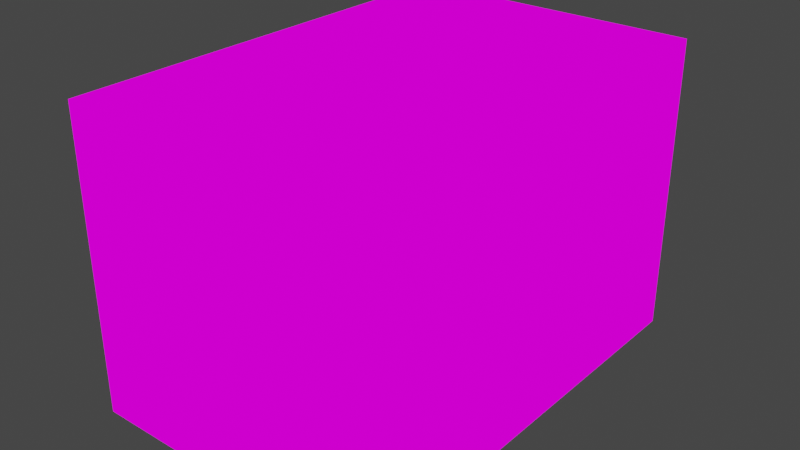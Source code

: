 # Source: TentContainer6red.blend  (saved by Blender 3.2.14; exported with 4.5.12 LTS)
import bpy
from mathutils import Matrix  # noqa: F401  (used for matrix-valued properties, if any)

bpy.ops.wm.read_factory_settings(use_empty=True)
scene = bpy.context.scene
scene.name = 'Scene'

# ---- collections
col_collection = bpy.data.collections.new('Collection'); scene.collection.children.link(col_collection)

# ---- images (referenced by path relative to the original .blend; pixels are not part of the script)
import os
ASSET_DIR = os.environ.get("B2B_ASSET_DIR", "")  # directory of the original .blend (textures are referenced by path, not embedded)
HERE = os.path.dirname(os.path.abspath(__file__))  # packed textures are extracted next to this script under _unpacked/

def load_image(name, relpath, width, height, colorspace="sRGB"):
    """Load a texture the original file referenced (path relative to the .blend, or extracted next to this script)."""
    p = next((c for c in (os.path.join(HERE, relpath), os.path.join(ASSET_DIR, relpath)) if relpath and os.path.exists(c)), "")
    if p:
        img = bpy.data.images.load(p, check_existing=True)
        img.name = name
    else:  # same state as the original file: an image datablock whose file is absent (Cycles renders it pink)
        img = bpy.data.images.new(name, width, height)
        img.source = "FILE"
        img.filepath = "//" + (relpath or name)
    img.colorspace_settings.name = colorspace
    return img
img_cratesrefugeemisc_png = load_image('CratesRefugeeMisc.png', 'CratesRefugeeMisc.png', 1024, 1024, 'sRGB')

# ---- materials (node trees are filled in below, after node groups)
mat_cratesrefugeemisc = bpy.data.materials.new('CratesRefugeeMisc')
mat_cratesrefugeemisc.alpha_threshold = 0.0
mat_cratesrefugeemisc.use_transparent_shadow = False
mat_cratesrefugeemisc.line_color = (0.0, 0.0, 0.0, 1.0)

# ---- material node trees
mat_cratesrefugeemisc.use_nodes = True; mat_cratesrefugeemisc.node_tree.nodes.clear()
_N = mat_cratesrefugeemisc.node_tree.nodes; _L = mat_cratesrefugeemisc.node_tree.links
n0 = _N.new('ShaderNodeOutputMaterial'); n0.name = 'Material Output'; n0.location = (400, 0)
n1 = _N.new('ShaderNodeLightPath'); n1.name = 'Light Path'; n1.location = (0, 250)
n2 = _N.new('ShaderNodeBsdfTransparent'); n2.name = 'Transparent BSDF'; n2.location = (-200, -100)
n3 = _N.new('ShaderNodeEmission'); n3.name = 'Emission'; n3.location = (-200, -200)
n4 = _N.new('ShaderNodeMixShader'); n4.name = 'Mix Shader'; n4.location = (200, 0)
n5 = _N.new('ShaderNodeMixShader'); n5.name = 'Mix Shader.001'; n5.location = (0, -100)
n6 = _N.new('ShaderNodeTexImage'); n6.name = 'Image Texture'; n6.location = (-500, 100)
n6.image = img_cratesrefugeemisc_png
n6.interpolation = 'Closest'
_L.new(n6.outputs[0], n3.inputs[0])
_L.new(n6.outputs[1], n5.inputs[0])
_L.new(n2.outputs[0], n5.inputs[1])
_L.new(n2.outputs[0], n4.inputs[1])
_L.new(n3.outputs[0], n5.inputs[2])
_L.new(n5.outputs[0], n4.inputs[2])
_L.new(n1.outputs[0], n4.inputs[0])
_L.new(n4.outputs[0], n0.inputs[0])
n0.is_active_output = True

# ---- world
world_world = bpy.data.worlds.new('World'); scene.world = world_world
world_world.use_nodes = True; world_world.node_tree.nodes.clear()
_N = world_world.node_tree.nodes; _L = world_world.node_tree.links
n0 = _N.new('ShaderNodeOutputWorld'); n0.name = 'World Output'; n0.location = (300, 300)
n1 = _N.new('ShaderNodeBackground'); n1.name = 'Background'; n1.location = (10, 300)
n1.inputs[0].default_value = (0.05088, 0.05088, 0.05088, 1.0)
_L.new(n1.outputs[0], n0.inputs[0])
n0.is_active_output = True
world_world.color = (0.05088, 0.05088, 0.05088)
world_world.use_sun_shadow = False
world_world.sun_shadow_jitter_overblur = 0.0

# ---- meshes
me_cube = bpy.data.meshes.new('Cube')
me_cube.from_pydata([(-2.0, 0.0, -2.0), (0.0, 0.0, 0.0), (0.0, 1.0, 0.0), (0.0, 0.5, 0.0), (0.0, 1.5, 0.0), (0.0, 0.0, -0.5), (0.0, 1.0, -0.5), (0.0, 0.5, -0.5), (0.0, 1.5, -0.5), (0.0, 0.0, -1.0), (0.0, 0.5, -1.0), (0.0, 0.0, -1.5), (0.0, 1.0, -1.0), (0.0, 1.5, -1.0), (0.0, 0.5, -1.5), (0.0, 1.0, -1.5), (0.0, 0.0, -2.0), (-1.5, 0.0, -2.0), (-0.5, 0.0, -2.0), (-1.0, 0.0, -2.0), (-2.0, 0.5, -2.0), (0.0, 1.5, -1.5), (-1.0, 0.5, -2.0), (-1.5, 0.5, -2.0), (-2.0, 1.0, -2.0), (-0.5, 0.5, -2.0), (-2.0, 1.5, -2.0), (-1.5, 1.0, -2.0), (-1.5, 1.5, -2.0), (0.0, 0.5, -2.0), (0.0, 1.0, -2.0), (-1.0, 1.5, -2.0), (-1.0, 1.0, -2.0), (-0.5, 1.0, -2.0), (-0.5, 1.5, -2.0), (0.0, 1.5, -2.0), (-2.001, 0.0, -2.001), (-0.0009716, 0.0, -0.001231), (-0.501, 0.0, -0.001231), (-1.001, 0.0, -0.001231), (-1.501, 0.0, -0.001231), (-2.001, 0.0, -0.001231), (-2.001, 0.0, -1.501), (-2.001, 0.0, -0.5012), (-2.001, 0.0, -1.001), (-0.0009716, 1.0, -0.001231), (-0.0009716, 0.5, -0.001231), (-0.0009716, 1.5, -0.001231), (-0.501, 1.0, -0.001231), (-0.501, 0.5, -0.001231), (-0.501, 1.5, -0.001231), (-1.001, 0.5, -0.001231), (-1.001, 1.0, -0.001231), (-1.001, 1.5, -0.001231), (-1.501, 0.5, -0.001231), (-1.501, 1.0, -0.001231), (-2.001, 0.5, -2.001), (-1.501, 1.5, -0.001231), (-2.001, 0.5, -1.001), (-2.001, 0.5, -1.501), (-2.001, 1.0, -2.001), (-2.001, 0.5, -0.5012), (-2.001, 1.5, -2.001), (-2.001, 1.0, -1.501), (-2.001, 1.5, -1.501), (-2.001, 0.5, -0.001231), (-2.001, 1.0, -0.001231), (-2.001, 1.5, -1.001), (-2.001, 1.0, -1.001), (-2.001, 1.0, -0.5012), (-2.001, 1.5, -0.5012), (-2.001, 1.5, -0.001231), (-2.001, 0.0, -2.001), (-2.001, 0.0, -0.001231), (-2.001, 0.0, -1.501), (-2.001, 0.0, -0.5012), (-2.001, 0.0, -1.001), (-2.001, 0.5, -2.001), (-2.001, 0.5, -1.001), (-2.001, 0.5, -1.501), (-2.001, 1.0, -2.001), (-2.001, 0.5, -0.5012), (-2.001, 1.5, -2.001), (-2.001, 1.0, -1.501), (-2.001, 1.5, -1.501), (-2.001, 0.5, -0.001231), (-2.001, 1.0, -0.001231), (-2.001, 1.5, -1.001), (-2.001, 1.0, -1.001), (-2.001, 1.0, -0.5012), (-2.001, 1.5, -0.5012), (-2.001, 1.5, -0.001231), (-0.5017, 1.485, -2.001), (-0.5017, 1.485, -0.001231), (-0.5017, 1.485, -1.501), (-0.5017, 1.485, -0.5012), (-0.5017, 1.485, -1.001), (-0.001731, 1.485, -2.001), (-0.001731, 1.485, -1.001), (-0.001731, 1.485, -1.501), (-0.001731, 1.485, -0.5012), (-0.001731, 1.485, -0.001231), (-0.5017, 1.485, -2.001), (-0.5017, 1.485, -0.001231), (-0.5017, 1.485, -1.501), (-0.5017, 1.485, -0.5012), (-0.5017, 1.485, -1.001), (-1.002, 1.485, -2.001), (-1.002, 1.485, -1.001), (-1.002, 1.485, -1.501), (-1.502, 1.485, -2.001), (-1.002, 1.485, -0.5012), (-2.002, 1.485, -2.001), (-1.502, 1.485, -1.501), (-2.002, 1.485, -1.501), (-1.002, 1.485, -0.001231), (-1.502, 1.485, -0.001231), (-2.002, 1.485, -1.001), (-1.502, 1.485, -1.001), (-1.502, 1.485, -0.5012), (-2.002, 1.485, -0.5012), (-2.002, 1.485, -0.001231), (0.0, -1.0, 0.0), (0.0, -0.5, 0.0), (0.0, -1.5, 0.0), (0.0, -1.0, -0.5), (0.0, -0.5, -0.5), (0.0, -1.5, -0.5), (0.0, -0.5, -1.0), (0.0, -1.0, -1.0), (0.0, -1.5, -1.0), (0.0, -0.5, -1.5), (0.0, -1.0, -1.5), (-2.0, -0.5, -2.0), (0.0, -1.5, -1.5), (-1.0, -0.5, -2.0), (-1.5, -0.5, -2.0), (-2.0, -1.0, -2.0), (-0.5, -0.5, -2.0), (-2.0, -1.5, -2.0), (-1.5, -1.0, -2.0), (-1.5, -1.5, -2.0), (0.0, -0.5, -2.0), (0.0, -1.0, -2.0), (-1.0, -1.5, -2.0), (-1.0, -1.0, -2.0), (-0.5, -1.0, -2.0), (-0.5, -1.5, -2.0), (0.0, -1.5, -2.0), (-0.0009716, -1.0, -0.001231), (-0.0009716, -0.5, -0.001231), (-0.0009716, -1.5, -0.001231), (-0.501, -1.0, -0.001231), (-0.501, -0.5, -0.001231), (-0.501, -1.5, -0.001231), (-1.001, -0.5, -0.001231), (-1.001, -1.0, -0.001231), (-1.001, -1.5, -0.001231), (-1.501, -0.5, -0.001231), (-1.501, -1.0, -0.001231), (-2.001, -0.5, -2.001), (-1.501, -1.5, -0.001231), (-2.001, -0.5, -1.001), (-2.001, -0.5, -1.501), (-2.001, -1.0, -2.001), (-2.001, -0.5, -0.5012), (-2.001, -1.5, -2.001), (-2.001, -1.0, -1.501), (-2.001, -1.5, -1.501), (-2.001, -0.5, -0.001231), (-2.001, -1.0, -0.001231), (-2.001, -1.5, -1.001), (-2.001, -1.0, -1.001), (-2.001, -1.0, -0.5012), (-2.001, -1.5, -0.5012), (-2.001, -1.5, -0.001231), (-2.001, -0.5, -2.001), (-2.001, -0.5, -1.001), (-2.001, -0.5, -1.501), (-2.001, -1.0, -2.001), (-2.001, -0.5, -0.5012), (-2.001, -1.5, -2.001), (-2.001, -1.0, -1.501), (-2.001, -1.5, -1.501), (-2.001, -0.5, -0.001231), (-2.001, -1.0, -0.001231), (-2.001, -1.5, -1.001), (-2.001, -1.0, -1.001), (-2.001, -1.0, -0.5012), (-2.001, -1.5, -0.5012), (-2.001, -1.5, -0.001231), (-0.5017, -1.485, -2.001), (-0.5017, -1.485, -0.001231), (-0.5017, -1.485, -1.501), (-0.5017, -1.485, -0.5012), (-0.5017, -1.485, -1.001), (-0.001731, -1.485, -2.001), (-0.001731, -1.485, -1.001), (-0.001731, -1.485, -1.501), (-0.001731, -1.485, -0.5012), (-0.001731, -1.485, -0.001231), (-0.5017, -1.485, -2.001), (-0.5017, -1.485, -0.001231), (-0.5017, -1.485, -1.501), (-0.5017, -1.485, -0.5012), (-0.5017, -1.485, -1.001), (-1.002, -1.485, -2.001), (-1.502, -1.485, -2.001), (-1.002, -1.485, -0.5012), (-2.002, -1.485, -2.001), (-1.502, -1.485, -1.501), (-2.002, -1.485, -1.501), (-1.002, -1.485, -0.001231), (-1.502, -1.485, -0.001231), (-2.002, -1.485, -1.001), (-1.502, -1.485, -1.001), (-1.502, -1.485, -0.5012), (-2.002, -1.485, -0.5012), (-2.002, -1.485, -0.001231), (-0.5017, -1.401, -2.001), (-0.5017, -1.401, -1.501), (-0.5017, -1.401, -1.001), (-0.5017, -1.401, -0.5012), (-1.002, -1.401, -2.001), (-1.002, -1.401, -1.001), (-1.002, -1.401, -1.501), (-1.502, -1.401, -1.501), (-1.002, -1.401, -0.5012), (-1.502, -1.401, -1.001), (-1.502, -1.401, -0.5012), (-1.502, -1.401, -2.001), (-0.0492, 1.0, -0.5), (-0.0492, 0.5, -0.5), (-0.0492, 1.0, -1.0), (-0.0492, 1.0, -1.5), (-0.0492, 0.5, -1.5), (-0.0492, 0.5, -1.0), (-0.0492, -1.0, -0.5), (-0.0492, -0.5, -0.5), (-0.0492, -1.0, -1.0), (-0.0492, -1.0, -1.5), (-0.0492, -0.5, -1.5), (-0.0492, -0.5, -1.0)], [], [(7, 3, 1, 5), (6, 2, 3, 7), (8, 4, 2, 6), (10, 7, 5, 9), (15, 234, 235, 14), (13, 8, 6, 12), (14, 10, 9, 11), (126, 128, 242, 238), (21, 13, 12, 15), (29, 14, 11, 16), (30, 15, 14, 29), (35, 21, 15, 30), (23, 20, 0, 17), (22, 23, 17, 19), (25, 22, 19, 18), (29, 25, 18, 16), (27, 24, 20, 23), (32, 27, 23, 22), (33, 32, 22, 25), (30, 33, 25, 29), (28, 26, 24, 27), (31, 28, 27, 32), (34, 31, 32, 33), (35, 34, 33, 30), (49, 38, 37, 46), (48, 49, 46, 45), (50, 48, 45, 47), (51, 39, 38, 49), (52, 51, 49, 48), (53, 52, 48, 50), (54, 40, 39, 51), (55, 54, 51, 52), (57, 55, 52, 53), (65, 41, 40, 54), (66, 65, 54, 55), (71, 66, 55, 57), (59, 42, 36, 56), (58, 44, 42, 59), (61, 43, 44, 58), (65, 41, 43, 61), (63, 59, 56, 60), (68, 58, 59, 63), (69, 61, 58, 68), (66, 65, 61, 69), (64, 63, 60, 62), (67, 68, 63, 64), (70, 69, 68, 67), (71, 66, 69, 70), (79, 74, 72, 77), (78, 76, 74, 79), (81, 75, 76, 78), (85, 73, 75, 81), (83, 79, 77, 80), (88, 78, 79, 83), (89, 81, 78, 88), (86, 85, 81, 89), (84, 83, 80, 82), (87, 88, 83, 84), (90, 89, 88, 87), (91, 86, 89, 90), (99, 97, 92, 94), (98, 99, 94, 96), (100, 98, 96, 95), (101, 100, 95, 93), (109, 104, 102, 107), (108, 106, 104, 109), (111, 105, 106, 108), (115, 103, 105, 111), (113, 109, 107, 110), (118, 108, 109, 113), (119, 111, 108, 118), (116, 115, 111, 119), (114, 113, 110, 112), (117, 118, 113, 114), (120, 119, 118, 117), (121, 116, 119, 120), (126, 5, 1, 123), (125, 126, 123, 122), (127, 125, 122, 124), (128, 9, 5, 126), (14, 235, 236, 10), (130, 129, 125, 127), (131, 11, 9, 128), (129, 239, 237, 125), (134, 132, 129, 130), (142, 16, 11, 131), (143, 142, 131, 132), (148, 143, 132, 134), (136, 17, 0, 133), (135, 19, 17, 136), (138, 18, 19, 135), (142, 16, 18, 138), (140, 136, 133, 137), (145, 135, 136, 140), (146, 138, 135, 145), (143, 142, 138, 146), (141, 140, 137, 139), (144, 145, 140, 141), (147, 146, 145, 144), (148, 143, 146, 147), (153, 150, 37, 38), (152, 149, 150, 153), (154, 151, 149, 152), (155, 153, 38, 39), (156, 152, 153, 155), (157, 154, 152, 156), (158, 155, 39, 40), (159, 156, 155, 158), (161, 157, 156, 159), (169, 158, 40, 41), (170, 159, 158, 169), (175, 161, 159, 170), (163, 160, 36, 42), (162, 163, 42, 44), (165, 162, 44, 43), (169, 165, 43, 41), (167, 164, 160, 163), (172, 167, 163, 162), (173, 172, 162, 165), (170, 173, 165, 169), (168, 166, 164, 167), (171, 168, 167, 172), (174, 171, 172, 173), (175, 174, 173, 170), (178, 176, 72, 74), (177, 178, 74, 76), (180, 177, 76, 75), (184, 180, 75, 73), (182, 179, 176, 178), (187, 182, 178, 177), (188, 187, 177, 180), (185, 188, 180, 184), (183, 181, 179, 182), (186, 183, 182, 187), (189, 186, 187, 188), (190, 189, 188, 185), (198, 193, 191, 196), (197, 195, 193, 198), (199, 194, 195, 197), (200, 192, 194, 199), (215, 210, 226, 228), (203, 205, 221, 220), (210, 207, 230, 226), (212, 208, 204, 202), (205, 204, 222, 221), (204, 208, 227, 222), (216, 215, 228, 229), (213, 216, 208, 212), (211, 209, 207, 210), (214, 211, 210, 215), (217, 214, 215, 216), (218, 217, 216, 213), (225, 223, 219, 220), (224, 225, 220, 221), (227, 224, 221, 222), (226, 230, 223, 225), (228, 226, 225, 224), (229, 228, 224, 227), (208, 216, 229, 227), (201, 203, 220, 219), (206, 201, 219, 223), (207, 206, 223, 230), (233, 231, 232, 236), (234, 233, 236, 235), (239, 242, 238, 237), (240, 241, 242, 239), (132, 240, 239, 129), (12, 15, 234, 233), (7, 6, 231, 232), (128, 131, 241, 242), (131, 241, 240, 132), (10, 236, 232, 7), (6, 12, 233, 231), (125, 126, 238, 237)])
_uv = me_cube.uv_layers.new(name='UVMap')
_uv.uv.foreach_set('vector', [0.5552, 0.09828, 0.5552, 0.1481, 0.5275, 0.1481, 0.5275, 0.09828, 0.5426, 0.09828, 0.5426, 0.1481, 0.5149, 0.1481, 0.5149, 0.09828, 0.583, 0.09828, 0.583, 0.1481, 0.5553, 0.1481, 0.5553, 0.09828, 0.5552, 0.07485, 0.5552, 0.09813, 0.5275, 0.09813, 0.5275, 0.07485, 0.5371, 0.415, 0.5371, 0.415, 0.5371, 0.415, 0.5371, 0.415, 0.583, 0.07485, 0.583, 0.09813, 0.5553, 0.09813, 0.5553, 0.07485, 0.5552, 0.05219, 0.5552, 0.07469, 0.5275, 0.07469, 0.5275, 0.05219, 0.5371, 0.415, 0.5371, 0.415, 0.5371, 0.415, 0.5371, 0.415, 0.583, 0.05219, 0.583, 0.07469, 0.5553, 0.07469, 0.5553, 0.05219, 0.5552, 0.002191, 0.5552, 0.05204, 0.5275, 0.05204, 0.5275, 0.002191, 0.5689, 0.002191, 0.5689, 0.05204, 0.5412, 0.05204, 0.5412, 0.002191, 0.583, 0.002191, 0.583, 0.05204, 0.5553, 0.05204, 0.5553, 0.002191, 0.4997, 0.2503, 0.472, 0.2503, 0.472, 0.3002, 0.4997, 0.3002, 0.5274, 0.2503, 0.4997, 0.2503, 0.4997, 0.3002, 0.5274, 0.3002, 0.5552, 0.2503, 0.5275, 0.2503, 0.5275, 0.3002, 0.5552, 0.3002, 0.583, 0.2503, 0.5553, 0.2503, 0.5553, 0.3002, 0.583, 0.3002, 0.4997, 0.2738, 0.472, 0.2738, 0.472, 0.3236, 0.4997, 0.3236, 0.5275, 0.2753, 0.5275, 0.2753, 0.5275, 0.2753, 0.5275, 0.2753, 0.5275, 0.2753, 0.5275, 0.2753, 0.5275, 0.2753, 0.5275, 0.2753, 0.583, 0.2503, 0.5553, 0.2503, 0.5553, 0.3002, 0.583, 0.3002, 0.4997, 0.2003, 0.472, 0.2003, 0.472, 0.2502, 0.4997, 0.2502, 0.5274, 0.2003, 0.4997, 0.2003, 0.4997, 0.2502, 0.5274, 0.2502, 0.5552, 0.2003, 0.5275, 0.2003, 0.5275, 0.2502, 0.5552, 0.2502, 0.583, 0.2003, 0.5553, 0.2003, 0.5553, 0.2502, 0.583, 0.2502, 0.5552, 0.3503, 0.5275, 0.3503, 0.5275, 0.4002, 0.5552, 0.4002, 0.5426, 0.3503, 0.5149, 0.3503, 0.5149, 0.4002, 0.5426, 0.4002, 0.583, 0.3503, 0.5553, 0.3503, 0.5553, 0.4002, 0.583, 0.4002, 0.5552, 0.3003, 0.5275, 0.3003, 0.5275, 0.3502, 0.5552, 0.3502, 0.5414, 0.3003, 0.5414, 0.3003, 0.5414, 0.3003, 0.5414, 0.3003, 0.583, 0.3003, 0.5553, 0.3003, 0.5553, 0.3502, 0.583, 0.3502, 0.5552, 0.2503, 0.5275, 0.2503, 0.5275, 0.3002, 0.5552, 0.3002, 0.5414, 0.3003, 0.5414, 0.3003, 0.5414, 0.3003, 0.5414, 0.3003, 0.583, 0.2503, 0.5553, 0.2503, 0.5553, 0.3002, 0.583, 0.3002, 0.5552, 0.2003, 0.5275, 0.2003, 0.5275, 0.2502, 0.5552, 0.2502, 0.5153, 0.2003, 0.4876, 0.2003, 0.4876, 0.2502, 0.5153, 0.2502, 0.583, 0.2003, 0.5553, 0.2003, 0.5553, 0.2502, 0.583, 0.2502, 0.4997, 0.2503, 0.4997, 0.3002, 0.472, 0.3002, 0.472, 0.2503, 0.5274, 0.2503, 0.5274, 0.3002, 0.4997, 0.3002, 0.4997, 0.2503, 0.5552, 0.2503, 0.5552, 0.3002, 0.5275, 0.3002, 0.5275, 0.2503, 0.583, 0.2503, 0.583, 0.3002, 0.5553, 0.3002, 0.5553, 0.2503, 0.4997, 0.2738, 0.4997, 0.3236, 0.472, 0.3236, 0.472, 0.2738, 0.5275, 0.2753, 0.5275, 0.2753, 0.5275, 0.2753, 0.5275, 0.2753, 0.5275, 0.2753, 0.5275, 0.2753, 0.5275, 0.2753, 0.5275, 0.2753, 0.583, 0.2789, 0.583, 0.3287, 0.5553, 0.3287, 0.5553, 0.2789, 0.4997, 0.2003, 0.4997, 0.2502, 0.472, 0.2502, 0.472, 0.2003, 0.5274, 0.2003, 0.5274, 0.2502, 0.4997, 0.2502, 0.4997, 0.2003, 0.5552, 0.2003, 0.5552, 0.2502, 0.5275, 0.2502, 0.5275, 0.2003, 0.583, 0.2003, 0.583, 0.2502, 0.5553, 0.2502, 0.5553, 0.2003, 0.4997, 0.2503, 0.4997, 0.3002, 0.472, 0.3002, 0.472, 0.2503, 0.5274, 0.2503, 0.5274, 0.3002, 0.4997, 0.3002, 0.4997, 0.2503, 0.5552, 0.2503, 0.5552, 0.3002, 0.5275, 0.3002, 0.5275, 0.2503, 0.583, 0.2503, 0.583, 0.3002, 0.5553, 0.3002, 0.5553, 0.2503, 0.4997, 0.2738, 0.4997, 0.3236, 0.472, 0.3236, 0.472, 0.2738, 0.5275, 0.2753, 0.5275, 0.2753, 0.5275, 0.2753, 0.5275, 0.2753, 0.5275, 0.2753, 0.5275, 0.2753, 0.5275, 0.2753, 0.5275, 0.2753, 0.583, 0.2789, 0.583, 0.3287, 0.5553, 0.3287, 0.5553, 0.2789, 0.4997, 0.2003, 0.4997, 0.2502, 0.472, 0.2502, 0.472, 0.2003, 0.5274, 0.2003, 0.5274, 0.2502, 0.4997, 0.2502, 0.4997, 0.2003, 0.5552, 0.2003, 0.5552, 0.2502, 0.5275, 0.2502, 0.5275, 0.2003, 0.583, 0.2003, 0.583, 0.2502, 0.5553, 0.2502, 0.5553, 0.2003, 0.4997, 0.2035, 0.472, 0.2035, 0.472, 0.2533, 0.4997, 0.2533, 0.5274, 0.2035, 0.4997, 0.2035, 0.4997, 0.2533, 0.5274, 0.2533, 0.5552, 0.2035, 0.5275, 0.2035, 0.5275, 0.2533, 0.5552, 0.2533, 0.583, 0.2035, 0.5553, 0.2035, 0.5553, 0.2533, 0.583, 0.2533, 0.4997, 0.2503, 0.4997, 0.3002, 0.472, 0.3002, 0.472, 0.2503, 0.5127, 0.2248, 0.5127, 0.2746, 0.485, 0.2746, 0.485, 0.2248, 0.5727, 0.2287, 0.5727, 0.2785, 0.545, 0.2785, 0.545, 0.2287, 0.583, 0.2503, 0.583, 0.3002, 0.5553, 0.3002, 0.5553, 0.2503, 0.4997, 0.2738, 0.4997, 0.3236, 0.472, 0.3236, 0.472, 0.2738, 0.5275, 0.2753, 0.5275, 0.2753, 0.5275, 0.2753, 0.5275, 0.2753, 0.5275, 0.2753, 0.5275, 0.2753, 0.5275, 0.2753, 0.5275, 0.2753, 0.583, 0.2789, 0.583, 0.3287, 0.5553, 0.3287, 0.5553, 0.2789, 0.4997, 0.2003, 0.4997, 0.2502, 0.472, 0.2502, 0.472, 0.2003, 0.5274, 0.2003, 0.5274, 0.2502, 0.4997, 0.2502, 0.4997, 0.2003, 0.5552, 0.2003, 0.5552, 0.2502, 0.5275, 0.2502, 0.5275, 0.2003, 0.583, 0.2003, 0.583, 0.2502, 0.5553, 0.2502, 0.5553, 0.2003, 0.5552, 0.09828, 0.5275, 0.09828, 0.5275, 0.1481, 0.5552, 0.1481, 0.5426, 0.09828, 0.5149, 0.09828, 0.5149, 0.1481, 0.5426, 0.1481, 0.583, 0.09828, 0.5553, 0.09828, 0.5553, 0.1481, 0.583, 0.1481, 0.5552, 0.07485, 0.5275, 0.07485, 0.5275, 0.09813, 0.5552, 0.09813, 0.5371, 0.415, 0.5371, 0.415, 0.5371, 0.415, 0.5371, 0.415, 0.583, 0.07485, 0.5553, 0.07485, 0.5553, 0.09813, 0.583, 0.09813, 0.5552, 0.05219, 0.5275, 0.05219, 0.5275, 0.07469, 0.5552, 0.07469, 0.5371, 0.415, 0.5371, 0.415, 0.5371, 0.415, 0.5371, 0.415, 0.583, 0.05219, 0.5553, 0.05219, 0.5553, 0.07469, 0.583, 0.07469, 0.5552, 0.002191, 0.5275, 0.002191, 0.5275, 0.05204, 0.5552, 0.05204, 0.5689, 0.002191, 0.5412, 0.002191, 0.5412, 0.05204, 0.5689, 0.05204, 0.583, 0.002191, 0.5553, 0.002191, 0.5553, 0.05204, 0.583, 0.05204, 0.4997, 0.2503, 0.4997, 0.3002, 0.472, 0.3002, 0.472, 0.2503, 0.5274, 0.2503, 0.5274, 0.3002, 0.4997, 0.3002, 0.4997, 0.2503, 0.5552, 0.2503, 0.5552, 0.3002, 0.5275, 0.3002, 0.5275, 0.2503, 0.583, 0.2503, 0.583, 0.3002, 0.5553, 0.3002, 0.5553, 0.2503, 0.4997, 0.2738, 0.4997, 0.3236, 0.472, 0.3236, 0.472, 0.2738, 0.5275, 0.2753, 0.5275, 0.2753, 0.5275, 0.2753, 0.5275, 0.2753, 0.5275, 0.2753, 0.5275, 0.2753, 0.5275, 0.2753, 0.5275, 0.2753, 0.583, 0.2503, 0.583, 0.3002, 0.5553, 0.3002, 0.5553, 0.2503, 0.4997, 0.2003, 0.4997, 0.2502, 0.472, 0.2502, 0.472, 0.2003, 0.5274, 0.2003, 0.5274, 0.2502, 0.4997, 0.2502, 0.4997, 0.2003, 0.5552, 0.2003, 0.5552, 0.2502, 0.5275, 0.2502, 0.5275, 0.2003, 0.583, 0.2003, 0.583, 0.2502, 0.5553, 0.2502, 0.5553, 0.2003, 0.5552, 0.3503, 0.5552, 0.4002, 0.5275, 0.4002, 0.5275, 0.3503, 0.5426, 0.3503, 0.5426, 0.4002, 0.5149, 0.4002, 0.5149, 0.3503, 0.583, 0.3503, 0.583, 0.4002, 0.5553, 0.4002, 0.5553, 0.3503, 0.5552, 0.3003, 0.5552, 0.3502, 0.5275, 0.3502, 0.5275, 0.3003, 0.5414, 0.3003, 0.5414, 0.3003, 0.5414, 0.3003, 0.5414, 0.3003, 0.583, 0.3003, 0.583, 0.3502, 0.5553, 0.3502, 0.5553, 0.3003, 0.5552, 0.2503, 0.5552, 0.3002, 0.5275, 0.3002, 0.5275, 0.2503, 0.5414, 0.3003, 0.5414, 0.3003, 0.5414, 0.3003, 0.5414, 0.3003, 0.583, 0.2503, 0.583, 0.3002, 0.5553, 0.3002, 0.5553, 0.2503, 0.5552, 0.2003, 0.5552, 0.2502, 0.5275, 0.2502, 0.5275, 0.2003, 0.5153, 0.2003, 0.5153, 0.2502, 0.4876, 0.2502, 0.4876, 0.2003, 0.583, 0.2003, 0.583, 0.2502, 0.5553, 0.2502, 0.5553, 0.2003, 0.4997, 0.2503, 0.472, 0.2503, 0.472, 0.3002, 0.4997, 0.3002, 0.5274, 0.2503, 0.4997, 0.2503, 0.4997, 0.3002, 0.5274, 0.3002, 0.5552, 0.2503, 0.5275, 0.2503, 0.5275, 0.3002, 0.5552, 0.3002, 0.583, 0.2503, 0.5553, 0.2503, 0.5553, 0.3002, 0.583, 0.3002, 0.4997, 0.2738, 0.472, 0.2738, 0.472, 0.3236, 0.4997, 0.3236, 0.5275, 0.2753, 0.5275, 0.2753, 0.5275, 0.2753, 0.5275, 0.2753, 0.5275, 0.2753, 0.5275, 0.2753, 0.5275, 0.2753, 0.5275, 0.2753, 0.583, 0.2789, 0.5553, 0.2789, 0.5553, 0.3287, 0.583, 0.3287, 0.4997, 0.2003, 0.472, 0.2003, 0.472, 0.2502, 0.4997, 0.2502, 0.5274, 0.2003, 0.4997, 0.2003, 0.4997, 0.2502, 0.5274, 0.2502, 0.5552, 0.2003, 0.5275, 0.2003, 0.5275, 0.2502, 0.5552, 0.2502, 0.583, 0.2003, 0.5553, 0.2003, 0.5553, 0.2502, 0.583, 0.2502, 0.4997, 0.2503, 0.472, 0.2503, 0.472, 0.3002, 0.4997, 0.3002, 0.5274, 0.2503, 0.4997, 0.2503, 0.4997, 0.3002, 0.5274, 0.3002, 0.5552, 0.2503, 0.5275, 0.2503, 0.5275, 0.3002, 0.5552, 0.3002, 0.583, 0.2503, 0.5553, 0.2503, 0.5553, 0.3002, 0.583, 0.3002, 0.4997, 0.2738, 0.472, 0.2738, 0.472, 0.3236, 0.4997, 0.3236, 0.5275, 0.2753, 0.5275, 0.2753, 0.5275, 0.2753, 0.5275, 0.2753, 0.5275, 0.2753, 0.5275, 0.2753, 0.5275, 0.2753, 0.5275, 0.2753, 0.583, 0.2789, 0.5553, 0.2789, 0.5553, 0.3287, 0.583, 0.3287, 0.4997, 0.2003, 0.472, 0.2003, 0.472, 0.2502, 0.4997, 0.2502, 0.5274, 0.2003, 0.4997, 0.2003, 0.4997, 0.2502, 0.5274, 0.2502, 0.5552, 0.2003, 0.5275, 0.2003, 0.5275, 0.2502, 0.5552, 0.2502, 0.583, 0.2003, 0.5553, 0.2003, 0.5553, 0.2502, 0.583, 0.2502, 0.4997, 0.2035, 0.4997, 0.2533, 0.472, 0.2533, 0.472, 0.2035, 0.5274, 0.2035, 0.5274, 0.2533, 0.4997, 0.2533, 0.4997, 0.2035, 0.5552, 0.2035, 0.5552, 0.2533, 0.5275, 0.2533, 0.5275, 0.2035, 0.583, 0.2035, 0.583, 0.2533, 0.5553, 0.2533, 0.5553, 0.2035, 0.5286, 0.2875, 0.5286, 0.2875, 0.5286, 0.2875, 0.5286, 0.2875, 0.5286, 0.2875, 0.5286, 0.2875, 0.5286, 0.2875, 0.5286, 0.2875, 0.5286, 0.2875, 0.5286, 0.2875, 0.5286, 0.2875, 0.5286, 0.2875, 0.583, 0.2503, 0.5553, 0.2503, 0.5553, 0.3002, 0.583, 0.3002, 0.5286, 0.2875, 0.5286, 0.2875, 0.5286, 0.2875, 0.5286, 0.2875, 0.5553, 0.3002, 0.5553, 0.2503, 0.5553, 0.2503, 0.5553, 0.3002, 0.5286, 0.2875, 0.5286, 0.2875, 0.5286, 0.2875, 0.5286, 0.2875, 0.583, 0.2789, 0.5553, 0.2789, 0.5553, 0.3287, 0.583, 0.3287, 0.4997, 0.2003, 0.472, 0.2003, 0.472, 0.2502, 0.4997, 0.2502, 0.5274, 0.2003, 0.4997, 0.2003, 0.4997, 0.2502, 0.5274, 0.2502, 0.5552, 0.2003, 0.5275, 0.2003, 0.5275, 0.2502, 0.5552, 0.2502, 0.583, 0.2003, 0.5553, 0.2003, 0.5553, 0.2502, 0.583, 0.2502, 0.2444, 0.3496, 0.2267, 0.3496, 0.2267, 0.3014, 0.2444, 0.3014, 0.2574, 0.3496, 0.2444, 0.3496, 0.2444, 0.3014, 0.2574, 0.3014, 0.271, 0.3496, 0.2574, 0.3496, 0.2574, 0.3014, 0.271, 0.3014, 0.2444, 0.4011, 0.2267, 0.4011, 0.2267, 0.3496, 0.2444, 0.3496, 0.2574, 0.4011, 0.2444, 0.4011, 0.2444, 0.3496, 0.2574, 0.3496, 0.271, 0.4011, 0.2574, 0.4011, 0.2574, 0.3496, 0.271, 0.3496, 0.5553, 0.3287, 0.5553, 0.2789, 0.5553, 0.2789, 0.5553, 0.3287, 0.5286, 0.2875, 0.5286, 0.2875, 0.5286, 0.2875, 0.5286, 0.2875, 0.0, 0.0, 0.0, 0.0, 0.0, 0.0, 0.0, 0.0, 0.0, 0.0, 0.0, 0.0, 0.0, 0.0, 0.0, 0.0, 0.3194, 0.2522, 0.3606, 0.2522, 0.3606, 0.3002, 0.3194, 0.3002, 0.2782, 0.2522, 0.3194, 0.2522, 0.3194, 0.3002, 0.2782, 0.3002, 0.3193, 0.3004, 0.3193, 0.2524, 0.3604, 0.2524, 0.3604, 0.3004, 0.2782, 0.3004, 0.2782, 0.2524, 0.3193, 0.2524, 0.3193, 0.3004, 0.5371, 0.415, 0.5371, 0.415, 0.5371, 0.415, 0.5371, 0.415, 0.5371, 0.415, 0.5371, 0.415, 0.5371, 0.415, 0.5371, 0.415, 0.5371, 0.415, 0.5371, 0.415, 0.5371, 0.415, 0.5371, 0.415, 0.5371, 0.415, 0.5371, 0.415, 0.5371, 0.415, 0.5371, 0.415, 0.5371, 0.415, 0.5371, 0.415, 0.5371, 0.415, 0.5371, 0.415, 0.5371, 0.415, 0.5371, 0.415, 0.5371, 0.415, 0.5371, 0.415, 0.5371, 0.415, 0.5371, 0.415, 0.5371, 0.415, 0.5371, 0.415, 0.5371, 0.415, 0.5371, 0.415, 0.5371, 0.415, 0.5371, 0.415])
me_cube.materials.append(mat_cratesrefugeemisc)
me_cube.use_remesh_preserve_volume = False
me_cube.use_remesh_preserve_attributes = False
me_cube.use_mirror_vertex_groups = False
me_cube.update()

# ---- objects
ob_cube = bpy.data.objects.new('Cube', me_cube)

# ---- transforms, parenting, visibility, modifiers, constraints
ob_cube.location = (1.0, -0.5, 2.0)
ob_cube.lock_rotations_4d = False
ob_cube.empty_display_type = 'ARROWS'
ob_cube.lineart.crease_threshold = 0.0

# ---- collection membership
col_collection.objects.link(ob_cube)

# ---- scene / render settings (as saved in the file)
scene.frame_start = 1; scene.frame_end = 250; scene.frame_set(1)
scene.render.engine = 'BLENDER_EEVEE_NEXT'
scene.cycles.use_denoising = False
scene.cycles.samples = 128
scene.cycles.sampling_pattern = 'TABULATED_SOBOL'
scene.cycles.use_adaptive_sampling = False
scene.cycles.use_light_tree = False
scene.view_settings.view_transform = 'Filmic'
bpy.context.view_layer.update()

# ---- added for rendering (the .blend has no active camera): camera
cam_auto = bpy.data.cameras.new('AutoCamera')
cam_auto.lens = 50.0
cam_auto.sensor_width = 36.0
cam_auto.clip_end = 1000.0
ob_auto_camera = bpy.data.objects.new('AutoCamera', cam_auto)
scene.collection.objects.link(ob_auto_camera)
ob_auto_camera.location = (3.81526, -5.07935, 4.05229)
ob_auto_camera.rotation_euler = (1.09748, -7.21219e-08, 0.694738)
scene.camera = ob_auto_camera
bpy.context.view_layer.update()
